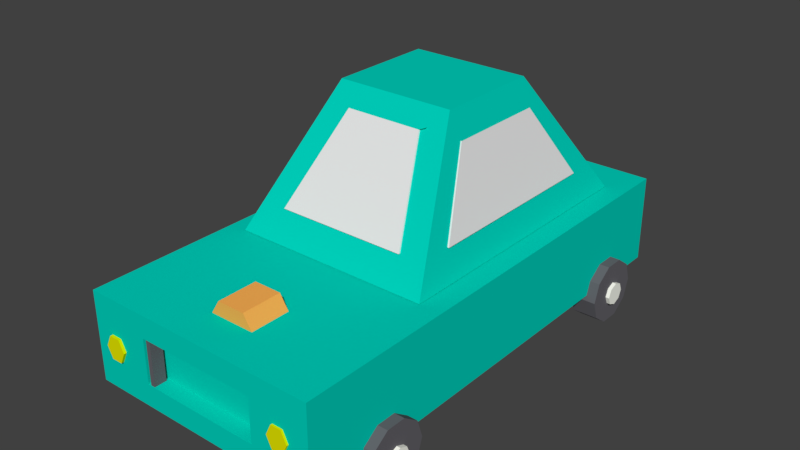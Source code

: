 # Source: car_new_cyan.blend  (saved by Blender 2.91.10; exported with 4.5.12 LTS)
import bpy
from mathutils import Matrix  # noqa: F401  (used for matrix-valued properties, if any)

bpy.ops.wm.read_factory_settings(use_empty=True)
scene = bpy.context.scene
scene.name = 'Scene'

# ---- collections
col_collection_1 = bpy.data.collections.new('Collection 1'); scene.collection.children.link(col_collection_1)

# ---- materials (node trees are filled in below, after node groups)
mat_material = bpy.data.materials.new('Material')
mat_material.alpha_threshold = 0.0
mat_material.use_transparent_shadow = False
mat_material.diffuse_color = (1.0, 0.4444, 0.09137, 1.0)
mat_material.roughness = 0.5
mat_numplate = bpy.data.materials.new('Numplate')
mat_numplate.alpha_threshold = 0.0
mat_numplate.use_transparent_shadow = False
mat_numplate.diffuse_color = (1.0, 1.0, 1.0, 1.0)
mat_numplate.roughness = 0.5
mat_tyremid = bpy.data.materials.new('TyreMid')
mat_tyremid.alpha_threshold = 0.0
mat_tyremid.use_transparent_shadow = False
mat_tyremid.diffuse_color = (0.9816, 1.0, 0.9067, 1.0)
mat_tyremid.roughness = 0.5
mat_lights = bpy.data.materials.new('Lights')
mat_lights.alpha_threshold = 0.0
mat_lights.use_transparent_shadow = False
mat_lights.diffuse_color = (0.7862, 0.8, 0.0, 1.0)
mat_lights.roughness = 0.5
mat_tyres = bpy.data.materials.new('Tyres')
mat_tyres.alpha_threshold = 0.0
mat_tyres.use_transparent_shadow = False
mat_tyres.diffuse_color = (0.1305, 0.1264, 0.1424, 1.0)
mat_tyres.roughness = 0.5
mat_body = bpy.data.materials.new('body')
mat_body.alpha_threshold = 0.0
mat_body.use_transparent_shadow = False
mat_body.diffuse_color = (0.0, 0.6383, 0.5085, 1.0)
mat_body.roughness = 0.5
mat_body.line_color = (0.0, 0.0, 0.0, 1.0)
mat_windows = bpy.data.materials.new('Windows')
mat_windows.alpha_threshold = 0.0
mat_windows.use_transparent_shadow = False
mat_windows.roughness = 0.5

# ---- material node trees

# ---- world
world_world = bpy.data.worlds.new('World'); scene.world = world_world
world_world.color = (0.05088, 0.05088, 0.05088)
world_world.use_sun_shadow = False
world_world.sun_shadow_jitter_overblur = 0.0
world_world.cycles.sampling_method = 'MANUAL'

# ---- meshes
me_cylinder_002 = bpy.data.meshes.new('Cylinder.002')
me_cylinder_002.from_pydata([(1.963, -0.178, -13.54), (1.963, -0.178, -11.54), (1.963, 0.822, -13.54), (1.963, 0.822, -11.54), (2.829, 0.322, -13.54), (2.829, 0.322, -11.54), (2.829, -0.678, -13.54), (2.829, -0.678, -11.54), (1.963, -1.178, -13.54), (1.963, -1.178, -11.54), (1.097, -0.678, -13.54), (1.097, -0.678, -11.54), (1.097, 0.322, -13.54), (1.097, 0.322, -11.54), (0.6432, 2.059, 8.491), (1.774, 2.059, 8.491), (0.6432, 2.059, 9.076), (1.774, 2.059, 9.076), (0.6432, -2.038, 8.491), (1.774, -2.038, 8.491), (0.6432, -2.038, 9.076), (1.774, -2.038, 9.076), (-1.478, -4.93, -11.18), (-1.478, -4.1, -11.18), (-1.478, -4.93, -11.76), (-1.478, -4.1, -11.76), (-1.158, -4.93, -11.59), (-1.158, -4.1, -11.59), (-1.026, -4.93, -11.18), (-1.026, -4.1, -11.18), (-1.158, -4.93, -10.77), (-1.158, -4.1, -10.77), (-1.478, -4.93, -10.61), (-1.478, -4.1, -10.61), (-1.798, -4.93, -10.77), (-1.798, -4.1, -10.77), (-1.93, -4.93, -11.18), (-1.93, -4.1, -11.18), (-1.798, -4.93, -11.59), (-1.798, -4.1, -11.59), (-1.478, -4.93, 5.352), (-1.478, -4.1, 5.352), (-1.478, -4.93, 4.774), (-1.478, -4.1, 4.774), (-1.158, -4.93, 4.943), (-1.158, -4.1, 4.943), (-1.026, -4.93, 5.352), (-1.026, -4.1, 5.352), (-1.158, -4.93, 5.76), (-1.158, -4.1, 5.76), (-1.478, -4.93, 5.929), (-1.478, -4.1, 5.929), (-1.798, -4.93, 5.76), (-1.798, -4.1, 5.76), (-1.93, -4.93, 5.352), (-1.93, -4.1, 5.352), (-1.798, -4.93, 4.943), (-1.798, -4.1, 4.943), (-1.478, 3.924, 5.352), (-1.478, 4.754, 5.352), (-1.478, 3.924, 4.774), (-1.478, 4.754, 4.774), (-1.158, 3.924, 4.943), (-1.158, 4.754, 4.943), (-1.026, 3.924, 5.352), (-1.026, 4.754, 5.352), (-1.158, 3.924, 5.76), (-1.158, 4.754, 5.76), (-1.478, 3.924, 5.929), (-1.478, 4.754, 5.929), (-1.798, 3.924, 5.76), (-1.798, 4.754, 5.76), (-1.93, 3.924, 5.352), (-1.93, 4.754, 5.352), (-1.798, 3.924, 4.943), (-1.798, 4.754, 4.943), (-1.478, 3.924, -11.06), (-1.478, 4.754, -11.06), (-1.478, 3.924, -11.64), (-1.478, 4.754, -11.64), (-1.158, 3.924, -11.47), (-1.158, 4.754, -11.47), (-1.026, 3.924, -11.06), (-1.026, 4.754, -11.06), (-1.158, 3.924, -10.65), (-1.158, 4.754, -10.65), (-1.478, 3.924, -10.48), (-1.478, 4.754, -10.48), (-1.798, 3.924, -10.65), (-1.798, 4.754, -10.65), (-1.93, 3.924, -11.06), (-1.93, 4.754, -11.06), (-1.798, 3.924, -11.47), (-1.798, 4.754, -11.47), (1.155, 3.686, 9.019), (1.155, 3.686, 8.09), (0.7116, 3.492, 9.019), (0.7116, 3.492, 8.09), (0.7116, 3.104, 9.019), (0.7116, 3.104, 8.09), (1.155, 2.911, 9.019), (1.155, 2.911, 8.09), (1.598, 3.104, 9.019), (1.598, 3.104, 8.09), (1.598, 3.492, 9.019), (1.598, 3.492, 8.09), (-0.4639, -2.42, 5.957), (-0.4639, -2.114, 5.957), (-0.4639, -2.224, 9.39), (-0.6995, -2.204, 5.957), (-0.6149, -2.281, 9.39), (-0.7971, -2.42, 5.957), (-0.6775, -2.42, 9.39), (-0.6995, -2.637, 5.957), (-0.6149, -2.559, 9.39), (-0.4639, -2.726, 5.957), (-0.4639, -2.616, 9.39), (-0.2282, -2.637, 5.957), (-0.3128, -2.559, 9.39), (-0.1306, -2.42, 5.957), (-0.2502, -2.42, 9.39), (-0.2282, -2.204, 5.957), (-0.3128, -2.281, 9.39), (-0.4639, -2.114, 9.223), (-0.6995, -2.204, 9.223), (-0.7971, -2.42, 9.223), (-0.6995, -2.637, 9.223), (-0.4639, -2.726, 9.223), (-0.2282, -2.637, 9.223), (-0.1306, -2.42, 9.223), (-0.2282, -2.204, 9.223), (-0.4639, -2.224, 8.901), (-0.4639, -2.42, 8.901), (-0.6149, -2.281, 8.901), (-0.6775, -2.42, 8.901), (-0.6149, -2.559, 8.901), (-0.4639, -2.616, 8.901), (-0.3128, -2.559, 8.901), (-0.2502, -2.42, 8.901), (-0.3128, -2.281, 8.901), (-0.4639, -1.752, 5.957), (-0.4639, -1.445, 5.957), (-0.4639, -1.555, 9.39), (-0.6995, -1.535, 5.957), (-0.6149, -1.613, 9.39), (-0.7971, -1.752, 5.957), (-0.6775, -1.752, 9.39), (-0.6995, -1.968, 5.957), (-0.6149, -1.89, 9.39), (-0.4639, -2.058, 5.957), (-0.4639, -1.948, 9.39), (-0.2282, -1.968, 5.957), (-0.3128, -1.89, 9.39), (-0.1306, -1.752, 5.957), (-0.2502, -1.752, 9.39), (-0.2282, -1.535, 5.957), (-0.3128, -1.613, 9.39), (-0.4639, -1.445, 9.223), (-0.6995, -1.535, 9.223), (-0.7971, -1.752, 9.223), (-0.6995, -1.968, 9.223), (-0.4639, -2.058, 9.223), (-0.2282, -1.968, 9.223), (-0.1306, -1.752, 9.223), (-0.2282, -1.535, 9.223), (-0.4639, -1.555, 8.901), (-0.4639, -1.752, 8.901), (-0.6149, -1.613, 8.901), (-0.6775, -1.752, 8.901), (-0.6149, -1.89, 8.901), (-0.4639, -1.948, 8.901), (-0.3128, -1.89, 8.901), (-0.2502, -1.752, 8.901), (-0.3128, -1.613, 8.901), (-0.4639, 1.819, 5.957), (-0.4639, 2.125, 5.957), (-0.4639, 2.015, 9.39), (-0.6995, 2.035, 5.957), (-0.6149, 1.957, 9.39), (-0.7971, 1.819, 5.957), (-0.6775, 1.819, 9.39), (-0.6995, 1.602, 5.957), (-0.6149, 1.68, 9.39), (-0.4639, 1.512, 5.957), (-0.4639, 1.622, 9.39), (-0.2282, 1.602, 5.957), (-0.3128, 1.68, 9.39), (-0.1306, 1.819, 5.957), (-0.2503, 1.819, 9.39), (-0.2282, 2.035, 5.957), (-0.3128, 1.957, 9.39), (-0.4639, 2.125, 9.223), (-0.6995, 2.035, 9.223), (-0.7971, 1.819, 9.223), (-0.6995, 1.602, 9.223), (-0.4639, 1.512, 9.223), (-0.2282, 1.602, 9.223), (-0.1306, 1.819, 9.223), (-0.2282, 2.035, 9.223), (-0.4639, 2.015, 8.901), (-0.4639, 1.819, 8.901), (-0.6149, 1.957, 8.901), (-0.6775, 1.819, 8.901), (-0.6149, 1.68, 8.901), (-0.4639, 1.622, 8.901), (-0.3128, 1.68, 8.901), (-0.2503, 1.819, 8.901), (-0.3128, 1.957, 8.901), (-0.4639, 2.487, 5.957), (-0.4639, 2.793, 5.957), (-0.4639, 2.683, 9.39), (-0.6995, 2.704, 5.957), (-0.6149, 2.626, 9.39), (-0.7971, 2.487, 5.957), (-0.6775, 2.487, 9.39), (-0.6995, 2.271, 5.957), (-0.6149, 2.348, 9.39), (-0.4639, 2.181, 5.957), (-0.4639, 2.291, 9.39), (-0.2282, 2.271, 5.957), (-0.3128, 2.348, 9.39), (-0.1306, 2.487, 5.957), (-0.2503, 2.487, 9.39), (-0.2282, 2.704, 5.957), (-0.3128, 2.626, 9.39), (-0.4639, 2.793, 9.223), (-0.6995, 2.704, 9.223), (-0.7971, 2.487, 9.223), (-0.6995, 2.271, 9.223), (-0.4639, 2.181, 9.223), (-0.2282, 2.271, 9.223), (-0.1306, 2.487, 9.223), (-0.2282, 2.704, 9.223), (-0.4639, 2.683, 8.901), (-0.4639, 2.487, 8.901), (-0.6149, 2.626, 8.901), (-0.6775, 2.487, 8.901), (-0.6149, 2.348, 8.901), (-0.4639, 2.291, 8.901), (-0.3128, 2.348, 8.901), (-0.2503, 2.487, 8.901), (-0.3128, 2.626, 8.901), (1.155, -2.928, 9.019), (1.155, -2.928, 8.09), (0.7116, -3.121, 9.019), (0.7116, -3.121, 8.09), (0.7116, -3.509, 9.019), (0.7116, -3.509, 8.09), (1.155, -3.703, 9.019), (1.155, -3.703, 8.09), (1.598, -3.509, 9.019), (1.598, -3.509, 8.09), (1.598, -3.121, 9.019), (1.598, -3.121, 8.09), (0.4594, -2.928, -14.66), (0.4594, -2.928, -15.58), (0.01594, -3.121, -14.66), (0.01594, -3.121, -15.58), (0.01594, -3.509, -14.66), (0.01594, -3.509, -15.58), (0.4594, -3.703, -14.66), (0.4594, -3.703, -15.58), (0.9028, -3.509, -14.66), (0.9028, -3.509, -15.58), (0.9028, -3.121, -14.66), (0.9028, -3.121, -15.58), (0.4594, 3.795, -14.69), (0.4594, 3.795, -15.62), (0.01594, 3.601, -14.69), (0.01594, 3.601, -15.62), (0.01594, 3.214, -14.69), (0.01594, 3.214, -15.62), (0.4594, 3.02, -14.69), (0.4594, 3.02, -15.62), (0.9028, 3.214, -14.69), (0.9028, 3.214, -15.62), (0.9028, 3.601, -14.69), (0.9028, 3.601, -15.62), (-0.3275, 2.025, -15.45), (1.436, 2.025, -15.45), (-0.3275, 1.868, -15.45), (1.436, 1.868, -15.45), (-0.3275, 2.025, -14.84), (1.436, 2.025, -14.84), (-0.3275, 1.868, -14.84), (1.436, 1.868, -14.84), (2.306, -3.636, -7.837), (7.383, -2.161, -3.358), (2.306, 3.651, -7.837), (7.383, 2.176, -3.358), (2.306, -3.636, 6.658), (7.383, -2.161, 2.038), (2.306, 3.651, 6.658), (7.383, 2.176, 2.038), (-1.402, 3.719, -12.82), (-1.402, 4.64, -12.82), (-2.148, 3.719, -12.51), (-2.148, 4.64, -12.51), (-2.609, 3.719, -11.7), (-2.609, 4.64, -11.7), (-2.609, 3.719, -10.7), (-2.609, 4.64, -10.7), (-2.148, 3.719, -9.887), (-2.148, 4.64, -9.887), (-1.402, 3.719, -9.578), (-1.402, 4.64, -9.578), (-0.6559, 3.719, -9.887), (-0.6559, 4.64, -9.887), (-0.1948, 3.719, -10.7), (-0.1948, 4.64, -10.7), (-0.1948, 3.719, -11.7), (-0.1948, 4.64, -11.7), (-0.6559, 3.719, -12.51), (-0.6559, 4.64, -12.51), (-1.402, -4.792, -12.82), (-1.402, -3.872, -12.82), (-2.148, -4.792, -12.51), (-2.148, -3.872, -12.51), (-2.609, -4.792, -11.7), (-2.609, -3.872, -11.7), (-2.609, -4.792, -10.7), (-2.609, -3.872, -10.7), (-2.148, -4.792, -9.887), (-2.148, -3.872, -9.887), (-1.402, -4.792, -9.578), (-1.402, -3.872, -9.578), (-0.6559, -4.792, -9.887), (-0.6559, -3.872, -9.887), (-0.1948, -4.792, -10.7), (-0.1948, -3.872, -10.7), (-0.1948, -4.792, -11.7), (-0.1948, -3.872, -11.7), (-0.6559, -4.792, -12.51), (-0.6559, -3.872, -12.51), (-1.402, -4.792, 3.718), (-1.402, -3.872, 3.718), (-2.148, -4.792, 4.028), (-2.148, -3.872, 4.028), (-2.609, -4.792, 4.838), (-2.609, -3.872, 4.838), (-2.609, -4.792, 5.84), (-2.609, -3.872, 5.84), (-2.148, -4.792, 6.651), (-2.148, -3.872, 6.651), (-1.402, -4.792, 6.96), (-1.402, -3.872, 6.96), (-0.6559, -4.792, 6.651), (-0.6559, -3.872, 6.651), (-0.1948, -4.792, 5.84), (-0.1948, -3.872, 5.84), (-0.1948, -4.792, 4.838), (-0.1948, -3.872, 4.838), (-0.6559, -4.792, 4.028), (-0.6559, -3.872, 4.028), (-0.6559, 4.661, 4.028), (-0.6559, 3.74, 4.028), (-0.1948, 4.661, 4.838), (-0.1948, 3.74, 4.838), (-0.1948, 4.661, 5.84), (-0.1948, 3.74, 5.84), (-0.6559, 4.661, 6.651), (-0.6559, 3.74, 6.651), (-1.402, 4.661, 6.96), (-1.402, 3.74, 6.96), (-2.148, 4.661, 6.651), (-2.148, 3.74, 6.651), (-2.609, 4.661, 5.84), (-2.609, 3.74, 5.84), (-2.609, 4.661, 4.838), (-2.609, 3.74, 4.838), (-2.148, 4.661, 4.028), (-2.148, 3.74, 4.028), (-1.402, 4.661, 3.718), (-1.402, 3.74, 3.718), (2.306, 3.651, -7.837), (2.306, -3.636, -7.837), (7.383, -2.161, -3.358), (7.383, 2.176, -3.358), (2.306, 3.651, 6.658), (7.383, 2.176, 2.038), (2.306, -3.636, 6.658), (7.383, -2.161, 2.038), (6.756, -1.625, -4.042), (6.756, -1.625, 2.788), (3.346, 2.385, -7.01), (3.346, -2.368, -7.01), (6.657, -1.406, -4.089), (6.657, 1.423, -4.089), (3.495, 2.107, 5.652), (6.508, 1.232, 2.916), (3.495, -2.218, 5.652), (6.508, -1.343, 2.916), (3.44, -3.369, -5.442), (3.44, -3.355, 4.233), (6.33, -2.508, 1.921), (6.33, -2.508, -3.13), (3.482, 3.337, -5.309), (6.287, 2.523, -3.071), (3.466, 3.337, 4.117), (6.287, 2.523, 1.799), (-1.207, 4.31, 8.831), (-1.207, -4.424, 8.831), (-1.207, -4.423, -15.48), (-1.207, 4.31, -15.48), (2.284, 4.31, 8.831), (2.284, -4.424, 8.831), (2.284, -4.426, -15.48), (2.284, 4.313, -15.48), (-0.3342, 4.31, 8.831), (0.5384, 4.31, 8.831), (1.411, 4.31, 8.831), (-0.3342, -4.424, 8.831), (0.5384, -4.424, 8.831), (1.411, -4.424, 8.831), (-0.3342, -4.423, -15.48), (0.5384, -4.423, -15.48), (1.411, -4.423, -15.48), (-0.3342, 4.31, -15.48), (0.5384, 4.31, -15.48), (1.411, 4.31, -15.48), (-1.207, 2.127, 8.831), (-1.207, -0.05654, 8.831), (-1.207, -2.24, 8.831), (-1.207, -2.24, -15.48), (-1.207, -0.05654, -15.48), (-1.207, 2.127, -15.48), (2.284, 2.127, 8.831), (2.284, -0.05654, 8.831), (2.284, -2.24, 8.831), (2.284, -2.241, -15.48), (2.284, -0.05654, -15.48), (2.284, 2.128, -15.48), (-0.3342, -2.24, -15.48), (-0.3342, -0.05654, -15.48), (-0.3342, 2.127, -15.48), (0.5384, -2.24, -15.48), (0.5384, 2.127, -15.48), (1.411, -2.24, -15.48), (1.411, -0.05654, -15.48), (1.411, 2.127, -15.48), (-0.3342, 2.127, 8.831), (-0.3342, -0.05654, 8.831), (-0.3342, -2.24, 8.831), (0.5384, 2.127, 8.831), (0.5384, -0.05654, 8.831), (0.5384, -2.24, 8.831), (1.411, 2.127, 8.831), (1.411, -0.05654, 8.831), (1.411, -2.24, 8.831), (-0.3342, -2.24, -14.67), (-0.3342, -0.05654, -14.67), (-0.3342, 2.127, -14.67), (0.5384, -2.24, -14.67), (0.5384, -0.05654, -14.67), (0.5384, 2.127, -14.67), (1.411, -2.24, -14.67), (1.411, -0.05654, -14.67), (1.411, 2.127, -14.67)], [], [(0, 2, 4), (1, 5, 3), (2, 3, 5, 4), (0, 4, 6), (1, 7, 5), (4, 5, 7, 6), (0, 6, 8), (1, 9, 7), (6, 7, 9, 8), (0, 8, 10), (1, 11, 9), (8, 9, 11, 10), (0, 10, 12), (1, 13, 11), (10, 11, 13, 12), (0, 12, 2), (1, 3, 13), (12, 13, 3, 2), (14, 15, 17, 16), (16, 17, 21, 20), (20, 21, 19, 18), (18, 19, 15, 14), (16, 20, 18, 14), (21, 17, 15, 19), (22, 24, 26), (23, 27, 25), (24, 25, 27, 26), (22, 26, 28), (23, 29, 27), (26, 27, 29, 28), (22, 28, 30), (23, 31, 29), (28, 29, 31, 30), (22, 30, 32), (23, 33, 31), (30, 31, 33, 32), (22, 32, 34), (23, 35, 33), (32, 33, 35, 34), (22, 34, 36), (23, 37, 35), (34, 35, 37, 36), (22, 36, 38), (23, 39, 37), (36, 37, 39, 38), (22, 38, 24), (23, 25, 39), (38, 39, 25, 24), (40, 42, 44), (41, 45, 43), (42, 43, 45, 44), (40, 44, 46), (41, 47, 45), (44, 45, 47, 46), (40, 46, 48), (41, 49, 47), (46, 47, 49, 48), (40, 48, 50), (41, 51, 49), (48, 49, 51, 50), (40, 50, 52), (41, 53, 51), (50, 51, 53, 52), (40, 52, 54), (41, 55, 53), (52, 53, 55, 54), (40, 54, 56), (41, 57, 55), (54, 55, 57, 56), (40, 56, 42), (41, 43, 57), (56, 57, 43, 42), (58, 60, 62), (59, 63, 61), (60, 61, 63, 62), (58, 62, 64), (59, 65, 63), (62, 63, 65, 64), (58, 64, 66), (59, 67, 65), (64, 65, 67, 66), (58, 66, 68), (59, 69, 67), (66, 67, 69, 68), (58, 68, 70), (59, 71, 69), (68, 69, 71, 70), (58, 70, 72), (59, 73, 71), (70, 71, 73, 72), (58, 72, 74), (59, 75, 73), (72, 73, 75, 74), (58, 74, 60), (59, 61, 75), (74, 75, 61, 60), (76, 78, 80), (77, 81, 79), (78, 79, 81, 80), (76, 80, 82), (77, 83, 81), (80, 81, 83, 82), (76, 82, 84), (77, 85, 83), (82, 83, 85, 84), (76, 84, 86), (77, 87, 85), (84, 85, 87, 86), (76, 86, 88), (77, 89, 87), (86, 87, 89, 88), (76, 88, 90), (77, 91, 89), (88, 89, 91, 90), (76, 90, 92), (77, 93, 91), (90, 91, 93, 92), (76, 92, 78), (77, 79, 93), (92, 93, 79, 78), (94, 95, 97, 96), (96, 97, 99, 98), (98, 99, 101, 100), (100, 101, 103, 102), (97, 95, 105, 103, 101, 99), (102, 103, 105, 104), (104, 105, 95, 94), (94, 96, 98, 100, 102, 104), (106, 107, 109), (114, 112, 134, 135), (123, 108, 110, 124), (106, 109, 111), (110, 108, 131, 133), (124, 110, 112, 125), (106, 111, 113), (120, 118, 137, 138), (125, 112, 114, 126), (106, 113, 115), (112, 110, 133, 134), (126, 114, 116, 127), (106, 115, 117), (118, 116, 136, 137), (127, 116, 118, 128), (106, 117, 119), (108, 122, 139, 131), (128, 118, 120, 129), (106, 119, 121), (116, 114, 135, 136), (129, 120, 122, 130), (106, 121, 107), (122, 120, 138, 139), (130, 122, 108, 123), (121, 130, 123, 107), (119, 129, 130, 121), (117, 128, 129, 119), (115, 127, 128, 117), (113, 126, 127, 115), (111, 125, 126, 113), (109, 124, 125, 111), (107, 123, 124, 109), (132, 133, 131), (132, 134, 133), (132, 135, 134), (132, 136, 135), (132, 137, 136), (132, 138, 137), (132, 139, 138), (132, 131, 139), (140, 141, 143), (148, 146, 168, 169), (157, 142, 144, 158), (140, 143, 145), (144, 142, 165, 167), (158, 144, 146, 159), (140, 145, 147), (154, 152, 171, 172), (159, 146, 148, 160), (140, 147, 149), (146, 144, 167, 168), (160, 148, 150, 161), (140, 149, 151), (152, 150, 170, 171), (161, 150, 152, 162), (140, 151, 153), (142, 156, 173, 165), (162, 152, 154, 163), (140, 153, 155), (150, 148, 169, 170), (163, 154, 156, 164), (140, 155, 141), (156, 154, 172, 173), (164, 156, 142, 157), (155, 164, 157, 141), (153, 163, 164, 155), (151, 162, 163, 153), (149, 161, 162, 151), (147, 160, 161, 149), (145, 159, 160, 147), (143, 158, 159, 145), (141, 157, 158, 143), (166, 167, 165), (166, 168, 167), (166, 169, 168), (166, 170, 169), (166, 171, 170), (166, 172, 171), (166, 173, 172), (166, 165, 173), (174, 175, 177), (182, 180, 202, 203), (191, 176, 178, 192), (174, 177, 179), (178, 176, 199, 201), (192, 178, 180, 193), (174, 179, 181), (188, 186, 205, 206), (193, 180, 182, 194), (174, 181, 183), (180, 178, 201, 202), (194, 182, 184, 195), (174, 183, 185), (186, 184, 204, 205), (195, 184, 186, 196), (174, 185, 187), (176, 190, 207, 199), (196, 186, 188, 197), (174, 187, 189), (184, 182, 203, 204), (197, 188, 190, 198), (174, 189, 175), (190, 188, 206, 207), (198, 190, 176, 191), (189, 198, 191, 175), (187, 197, 198, 189), (185, 196, 197, 187), (183, 195, 196, 185), (181, 194, 195, 183), (179, 193, 194, 181), (177, 192, 193, 179), (175, 191, 192, 177), (200, 201, 199), (200, 202, 201), (200, 203, 202), (200, 204, 203), (200, 205, 204), (200, 206, 205), (200, 207, 206), (200, 199, 207), (208, 209, 211), (216, 214, 236, 237), (225, 210, 212, 226), (208, 211, 213), (212, 210, 233, 235), (226, 212, 214, 227), (208, 213, 215), (222, 220, 239, 240), (227, 214, 216, 228), (208, 215, 217), (214, 212, 235, 236), (228, 216, 218, 229), (208, 217, 219), (220, 218, 238, 239), (229, 218, 220, 230), (208, 219, 221), (210, 224, 241, 233), (230, 220, 222, 231), (208, 221, 223), (218, 216, 237, 238), (231, 222, 224, 232), (208, 223, 209), (224, 222, 240, 241), (232, 224, 210, 225), (223, 232, 225, 209), (221, 231, 232, 223), (219, 230, 231, 221), (217, 229, 230, 219), (215, 228, 229, 217), (213, 227, 228, 215), (211, 226, 227, 213), (209, 225, 226, 211), (234, 235, 233), (234, 236, 235), (234, 237, 236), (234, 238, 237), (234, 239, 238), (234, 240, 239), (234, 241, 240), (234, 233, 241), (242, 243, 245, 244), (244, 245, 247, 246), (246, 247, 249, 248), (248, 249, 251, 250), (245, 243, 253, 251, 249, 247), (250, 251, 253, 252), (252, 253, 243, 242), (242, 244, 246, 248, 250, 252), (254, 255, 257, 256), (256, 257, 259, 258), (258, 259, 261, 260), (260, 261, 263, 262), (257, 255, 265, 263, 261, 259), (262, 263, 265, 264), (264, 265, 255, 254), (254, 256, 258, 260, 262, 264), (266, 267, 269, 268), (268, 269, 271, 270), (270, 271, 273, 272), (272, 273, 275, 274), (269, 267, 277, 275, 273, 271), (274, 275, 277, 276), (276, 277, 267, 266), (266, 268, 270, 272, 274, 276), (278, 279, 281, 280), (280, 281, 285, 284), (284, 285, 283, 282), (282, 283, 279, 278), (280, 284, 282, 278), (285, 281, 279, 283), (288, 286, 375, 374), (291, 287, 376, 381), (287, 289, 377, 376), (292, 288, 374, 378), (288, 292, 290, 286), (293, 289, 287, 291), (294, 295, 297, 296), (296, 297, 299, 298), (298, 299, 301, 300), (300, 301, 303, 302), (302, 303, 305, 304), (304, 305, 307, 306), (306, 307, 309, 308), (308, 309, 311, 310), (297, 295, 313, 311, 309, 307, 305, 303, 301, 299), (310, 311, 313, 312), (312, 313, 295, 294), (294, 296, 298, 300, 302, 304, 306, 308, 310, 312), (314, 315, 317, 316), (316, 317, 319, 318), (318, 319, 321, 320), (320, 321, 323, 322), (322, 323, 325, 324), (324, 325, 327, 326), (326, 327, 329, 328), (328, 329, 331, 330), (317, 315, 333, 331, 329, 327, 325, 323, 321, 319), (330, 331, 333, 332), (332, 333, 315, 314), (314, 316, 318, 320, 322, 324, 326, 328, 330, 332), (334, 335, 337, 336), (336, 337, 339, 338), (338, 339, 341, 340), (340, 341, 343, 342), (342, 343, 345, 344), (344, 345, 347, 346), (346, 347, 349, 348), (348, 349, 351, 350), (337, 335, 353, 351, 349, 347, 345, 343, 341, 339), (350, 351, 353, 352), (352, 353, 335, 334), (334, 336, 338, 340, 342, 344, 346, 348, 350, 352), (355, 354, 372, 373), (359, 358, 356, 357), (361, 360, 358, 359), (363, 362, 360, 361), (365, 364, 362, 363), (367, 366, 364, 365), (369, 368, 366, 367), (371, 370, 368, 369), (370, 372, 354, 356, 358, 360, 362, 364, 366, 368), (373, 372, 370, 371), (357, 356, 354, 355), (373, 371, 369, 367, 365, 363, 361, 359, 357, 355), (375, 376, 377, 374), (374, 377, 379, 378), (378, 379, 381, 380), (380, 381, 376, 375), (290, 292, 378, 380), (289, 293, 379, 377), (286, 290, 380, 375), (293, 291, 381, 379), (383, 382, 386, 391), (385, 386, 387, 384), (384, 387, 389, 388), (388, 389, 391, 390), (390, 391, 386, 385), (393, 394, 395, 392), (392, 395, 397, 396), (396, 397, 399, 398), (398, 399, 394, 393), (422, 401, 402, 423), (428, 429, 406, 405), (448, 428, 405, 413), (413, 405, 406, 416), (439, 431, 407, 419), (408, 400, 403, 417), (404, 410, 419, 407), (410, 409, 418, 419), (409, 408, 417, 418), (425, 434, 417, 403), (434, 436, 418, 417), (436, 439, 419, 418), (401, 411, 414, 402), (411, 412, 415, 414), (412, 413, 416, 415), (422, 442, 411, 401), (442, 445, 412, 411), (445, 448, 413, 412), (409, 410, 446, 443), (443, 446, 447, 444), (444, 447, 448, 445), (408, 409, 443, 440), (440, 443, 444, 441), (441, 444, 445, 442), (400, 408, 440, 420), (420, 440, 441, 421), (421, 441, 442, 422), (415, 416, 437, 435), (438, 439, 457, 456), (432, 435, 452, 449), (414, 415, 435, 432), (436, 434, 451, 454), (433, 432, 449, 450), (402, 414, 432, 423), (423, 432, 433, 424), (424, 433, 434, 425), (416, 406, 429, 437), (437, 429, 430, 438), (438, 430, 431, 439), (410, 404, 426, 446), (446, 426, 427, 447), (447, 427, 428, 448), (404, 407, 431, 426), (426, 431, 430, 427), (427, 430, 429, 428), (400, 420, 425, 403), (420, 421, 424, 425), (421, 422, 423, 424), (452, 455, 456, 453), (453, 456, 457, 454), (449, 452, 453, 450), (450, 453, 454, 451), (434, 433, 450, 451), (439, 436, 454, 457), (437, 438, 456, 455), (435, 437, 455, 452)])
me_cylinder_002.polygons.foreach_set('material_index', [0, 0, 0, 0, 0, 0, 0, 0, 0, 0, 0, 0, 0, 0, 0, 0, 0, 0, 1, 1, 1, 1, 1, 1, 2, 2, 2, 2, 2, 2, 2, 2, 2, 2, 2, 2, 2, 2, 2, 2, 2, 2, 2, 2, 2, 2, 2, 2, 2, 2, 2, 2, 2, 2, 2, 2, 2, 2, 2, 2, 2, 2, 2, 2, 2, 2, 2, 2, 2, 2, 2, 2, 2, 2, 2, 2, 2, 2, 2, 2, 2, 2, 2, 2, 2, 2, 2, 2, 2, 2, 2, 2, 2, 2, 2, 2, 2, 2, 2, 2, 2, 2, 2, 2, 2, 2, 2, 2, 2, 2, 2, 2, 2, 2, 2, 2, 2, 2, 2, 2, 3, 3, 3, 3, 3, 3, 3, 3, 4, 4, 4, 4, 4, 4, 4, 4, 4, 4, 4, 4, 4, 4, 4, 4, 4, 4, 4, 4, 4, 4, 4, 4, 4, 4, 4, 4, 4, 4, 4, 4, 4, 4, 4, 4, 4, 4, 4, 4, 4, 4, 4, 4, 4, 4, 4, 4, 4, 4, 4, 4, 4, 4, 4, 4, 4, 4, 4, 4, 4, 4, 4, 4, 4, 4, 4, 4, 4, 4, 4, 4, 4, 4, 4, 4, 4, 4, 4, 4, 4, 4, 4, 4, 4, 4, 4, 4, 4, 4, 4, 4, 4, 4, 4, 4, 4, 4, 4, 4, 4, 4, 4, 4, 4, 4, 4, 4, 4, 4, 4, 4, 4, 4, 4, 4, 4, 4, 4, 4, 4, 4, 4, 4, 4, 4, 4, 4, 4, 4, 4, 4, 4, 4, 4, 4, 4, 4, 4, 4, 4, 4, 4, 4, 4, 4, 4, 4, 4, 4, 4, 4, 4, 4, 4, 4, 4, 4, 4, 4, 3, 3, 3, 3, 3, 3, 3, 3, 3, 3, 3, 3, 3, 3, 3, 3, 3, 3, 3, 3, 3, 3, 3, 3, 4, 4, 4, 4, 4, 4, 5, 5, 5, 5, 5, 5, 4, 4, 4, 4, 4, 4, 4, 4, 4, 4, 4, 4, 4, 4, 4, 4, 4, 4, 4, 4, 4, 4, 4, 4, 4, 4, 4, 4, 4, 4, 4, 4, 4, 4, 4, 4, 4, 4, 4, 4, 4, 4, 4, 4, 4, 4, 4, 4, 5, 5, 5, 5, 5, 5, 5, 5, 5, 6, 6, 6, 6, 6, 6, 6, 6, 5, 5, 5, 5, 5, 5, 5, 5, 5, 5, 5, 5, 5, 5, 5, 5, 5, 5, 5, 5, 5, 5, 5, 5, 5, 5, 5, 5, 5, 5, 5, 5, 5, 5, 5, 5, 5, 5, 5, 5, 5, 5, 5, 5, 5, 5, 5, 5, 5, 5, 5, 5, 5, 5, 5, 5])
me_cylinder_002.materials.append(mat_material)
me_cylinder_002.materials.append(mat_numplate)
me_cylinder_002.materials.append(mat_tyremid)
me_cylinder_002.materials.append(mat_lights)
me_cylinder_002.materials.append(mat_tyres)
me_cylinder_002.materials.append(mat_body)
me_cylinder_002.materials.append(mat_windows)
me_cylinder_002.use_remesh_preserve_volume = False
me_cylinder_002.use_remesh_preserve_attributes = False
me_cylinder_002.use_mirror_vertex_groups = False
me_cylinder_002.update()

# ---- objects
ob_car_cyan = bpy.data.objects.new('Car_cyan', me_cylinder_002)

# ---- transforms, parenting, visibility, modifiers, constraints
ob_car_cyan.location = (0.1142, 0.51, 0.4874)
ob_car_cyan.rotation_euler = (1.571, -1.571, 0.0)
ob_car_cyan.scale = (0.1999, 0.2178, -0.1565)
ob_car_cyan.lineart.crease_threshold = 0.0

# ---- collection membership
col_collection_1.objects.link(ob_car_cyan)

# ---- scene / render settings (as saved in the file)
scene.frame_start = 1; scene.frame_end = 250; scene.frame_set(1)
scene.render.engine = 'BLENDER_EEVEE_NEXT'
scene.render.resolution_percentage = 50
scene.render.dither_intensity = 0.0
scene.cycles.use_denoising = False
scene.cycles.samples = 128
scene.cycles.sampling_pattern = 'TABULATED_SOBOL'
scene.cycles.light_sampling_threshold = 0.0
scene.cycles.use_adaptive_sampling = False
scene.cycles.use_light_tree = False
scene.cycles.blur_glossy = 0.0
scene.cycles.sample_clamp_indirect = 0.0
scene.view_settings.view_transform = 'Standard'
bpy.context.view_layer.update()

# ---- added for rendering (the .blend has no active camera and no usable light): camera, sun
cam_auto = bpy.data.cameras.new('AutoCamera')
cam_auto.lens = 50.0
cam_auto.sensor_width = 36.0
cam_auto.clip_end = 1000.0
ob_auto_camera = bpy.data.objects.new('AutoCamera', cam_auto)
scene.collection.objects.link(ob_auto_camera)
ob_auto_camera.location = (4.64285, -5.38868, 4.57201)
ob_auto_camera.rotation_euler = (1.09748, -7.21219e-08, 0.694738)
scene.camera = ob_auto_camera
light_auto_sun = bpy.data.lights.new('AutoSun', 'SUN')
light_auto_sun.energy = 3.0
light_auto_sun.angle = 0.0523599
ob_auto_sun = bpy.data.objects.new('AutoSun', light_auto_sun)
scene.collection.objects.link(ob_auto_sun)
ob_auto_sun.rotation_euler = (0.872665, 0.174533, 0.523599)
bpy.context.view_layer.update()
